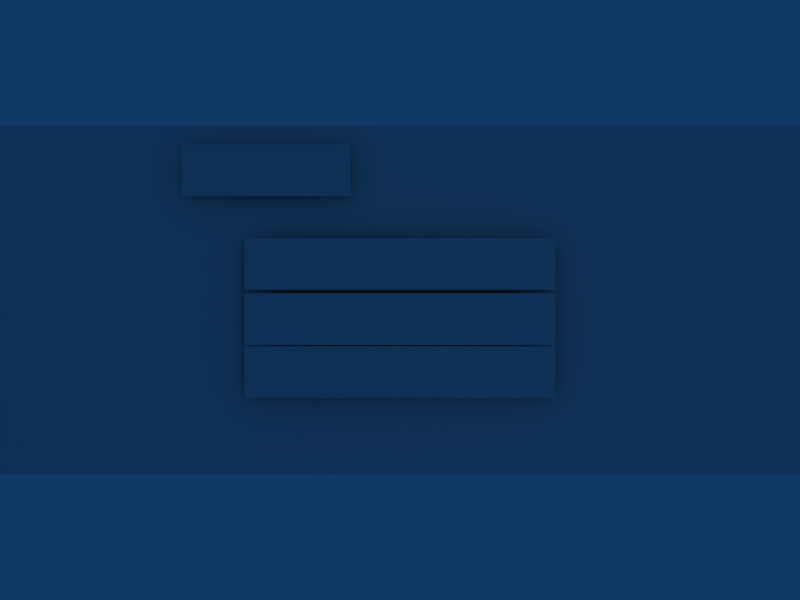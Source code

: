 # Source: pauseMenu.blend  (saved by Blender 2.49.2; exported with 4.5.12 LTS)
import bpy
from mathutils import Matrix  # noqa: F401  (used for matrix-valued properties, if any)

bpy.ops.wm.read_factory_settings(use_empty=True)
scene = bpy.context.scene
scene.name = 'Scene'

# ---- collections
col_collection_1 = bpy.data.collections.new('Collection 1'); scene.collection.children.link(col_collection_1)

# ---- materials (node trees are filled in below, after node groups)
mat_pause = bpy.data.materials.new('pause')
mat_pause.alpha_threshold = 0.0
mat_pause.preview_render_type = 'FLAT'
mat_pause.roughness = 0.5
mat_pause.specular_intensity = 0.0

# ---- material node trees

# ---- world
world_world = bpy.data.worlds.new('World'); scene.world = world_world
world_world.color = (0.05656, 0.2208, 0.4)
world_world.use_sun_shadow = False
world_world.sun_shadow_jitter_overblur = 0.0
world_world.cycles.sampling_method = 'MANUAL'
world_world.cycles.sample_map_resolution = 256

# ---- cameras
cam_camera = bpy.data.cameras.new('Camera')
cam_camera.passepartout_alpha = 0.2
cam_camera.clip_end = 100.0
cam_camera.lens = 35.0
cam_camera.ortho_scale = 7.314
cam_camera.show_passepartout = False
cam_camera.show_safe_areas = True
cam_camera.dof.focus_distance = 0.0
cam_camera.dof.aperture_fstop = 128.0

# ---- lights
light_spot = bpy.data.lights.new('Spot', 'POINT')
light_spot.transmission_factor = 0.0
light_spot.cutoff_distance = 30.0
light_spot.energy = 100.0
light_spot.shadow_buffer_clip_start = 1.001
light_spot.shadow_soft_size = 1.0
light_spot.shadow_maximum_resolution = 0.006
light_spot.use_absolute_resolution = True
light_spot.cycles.use_multiple_importance_sampling = False

# ---- meshes
me_cube_003 = bpy.data.meshes.new('Cube.003')
me_cube_003.from_pydata([(1.0, -0.297, -5.0), (1.0, -0.63, -5.0), (-1.0, -0.63, -5.0), (-1.0, -0.297, -5.0)], [], [(0, 3, 2, 1)])
_uv = me_cube_003.uv_layers.new(name='UVTex')
_uv.uv.foreach_set('vector', [1.05, 0.4381, -0.05, 0.4381, -0.05, 0.2181, 1.05, 0.2181])
me_cube_003.materials.append(mat_pause)
me_cube_003.use_remesh_preserve_volume = False
me_cube_003.use_remesh_preserve_attributes = False
me_cube_003.use_mirror_vertex_groups = False
me_cube_003.update()
me_cube_002 = bpy.data.meshes.new('Cube.002')
me_cube_002.from_pydata([(1.0, 0.04312, -5.0), (1.0, -0.2899, -5.0), (-1.0, -0.2899, -5.0), (-1.0, 0.04312, -5.0)], [], [(0, 3, 2, 1)])
_uv = me_cube_002.uv_layers.new(name='UVTex')
_uv.uv.foreach_set('vector', [1.05, 0.61, -0.05, 0.61, -0.05, 0.39, 1.05, 0.39])
me_cube_002.materials.append(mat_pause)
me_cube_002.use_remesh_preserve_volume = False
me_cube_002.use_remesh_preserve_attributes = False
me_cube_002.use_mirror_vertex_groups = False
me_cube_002.update()
me_cube_001 = bpy.data.meshes.new('Cube.001')
me_cube_001.from_pydata([(1.0, 0.3985, -5.0), (1.0, 0.06552, -5.0), (-1.0, 0.06552, -5.0), (-1.0, 0.3985, -5.0)], [], [(0, 3, 2, 1)])
_uv = me_cube_001.uv_layers.new(name='UVTex')
_uv.uv.foreach_set('vector', [1.05, 0.817, -0.05, 0.817, -0.05, 0.597, 1.05, 0.597])
me_cube_001.materials.append(mat_pause)
me_cube_001.use_remesh_preserve_volume = False
me_cube_001.use_remesh_preserve_attributes = False
me_cube_001.use_mirror_vertex_groups = False
me_cube_001.update()
me_pause = bpy.data.meshes.new('pause')
me_pause.from_pydata([(11.88, 1.138, -5.079), (11.88, -1.138, -5.079), (-11.88, -1.138, -5.079), (-11.88, 1.138, -5.079)], [], [(0, 3, 2, 1)])
_uv = me_pause.uv_layers.new(name='UVTex')
_uv.uv.foreach_set('vector', [0.5527, 0.1438, 0.4473, 0.1438, 0.4473, 0.03834, 0.5527, 0.03834])
me_pause.materials.append(mat_pause)
me_pause.use_remesh_preserve_volume = False
me_pause.use_remesh_preserve_attributes = False
me_pause.use_mirror_vertex_groups = False
me_pause.update()
me_cube = bpy.data.meshes.new('Cube')
me_cube.from_pydata([(-0.3182, 1.0, -5.0), (-0.3182, 0.667, -5.0), (-1.405, 0.667, -5.0), (-1.405, 1.0, -5.0)], [], [(0, 3, 2, 1)])
_uv = me_cube.uv_layers.new(name='UVTex')
_uv.uv.foreach_set('vector', [0.4813, 0.9937, -0.008676, 0.9937, -0.008676, 0.8115, 0.4813, 0.8115])
me_cube.materials.append(mat_pause)
me_cube.use_remesh_preserve_volume = False
me_cube.use_remesh_preserve_attributes = False
me_cube.use_mirror_vertex_groups = False
me_cube.update()

# ---- objects
ob_pause_003 = bpy.data.objects.new('pause.003', me_cube_003)
ob_pause_002 = bpy.data.objects.new('pause.002', me_cube_002)
ob_pause_001 = bpy.data.objects.new('pause.001', me_cube_001)
ob_pauseback = bpy.data.objects.new('pauseBack', me_pause)
ob_pause = bpy.data.objects.new('pause', me_cube)
ob_lamp = bpy.data.objects.new('Lamp', light_spot)
ob_camera = bpy.data.objects.new('Camera', cam_camera)

# ---- transforms, parenting, visibility, modifiers, constraints
ob_pause_003.location = (0.0, 0.0, 0.0)
ob_pause_003.lock_rotations_4d = False
ob_pause_003.empty_display_type = 'ARROWS'
ob_pause_003.color = (0.0, 0.0, 0.0, 1.0)
ob_pause_003.lineart.crease_threshold = 0.0
ob_pause_002.location = (0.0, 0.0, 0.0)
ob_pause_002.lock_rotations_4d = False
ob_pause_002.empty_display_type = 'ARROWS'
ob_pause_002.color = (0.0, 0.0, 0.0, 1.0)
ob_pause_002.lineart.crease_threshold = 0.0
ob_pause_001.location = (0.0, 0.0, 0.0)
ob_pause_001.lock_rotations_4d = False
ob_pause_001.empty_display_type = 'ARROWS'
ob_pause_001.color = (0.0, 0.0, 0.0, 1.0)
ob_pause_001.lineart.crease_threshold = 0.0
ob_pauseback.location = (0.0, 0.0, 0.0)
ob_pauseback.lock_rotations_4d = False
ob_pauseback.empty_display_type = 'ARROWS'
ob_pauseback.color = (0.0, 0.0, 0.0, 1.0)
ob_pauseback.lineart.crease_threshold = 0.0
ob_pause.location = (0.0, 0.0, 0.0)
ob_pause.lock_rotations_4d = False
ob_pause.empty_display_type = 'ARROWS'
ob_pause.color = (0.0, 0.0, 0.0, 1.0)
ob_pause.lineart.crease_threshold = 0.0
ob_lamp.location = (4.076, 1.005, 5.904)
ob_lamp.rotation_euler = (0.6503, 0.05522, 1.866)
ob_lamp.lock_rotations_4d = False
ob_lamp.empty_display_type = 'ARROWS'
ob_lamp.color = (0.0, 0.0, 0.0, 0.0)
ob_lamp.lineart.crease_threshold = 0.0
ob_camera.location = (0.0, 0.0, 0.0)
ob_camera.lock_rotations_4d = False
ob_camera.empty_display_type = 'ARROWS'
ob_camera.color = (0.0, 0.0, 0.0, 0.0)
ob_camera.display_type = 'WIRE'
ob_camera.lineart.crease_threshold = 0.0

# ---- collection membership
col_collection_1.objects.link(ob_pause_003)
col_collection_1.objects.link(ob_pause_002)
col_collection_1.objects.link(ob_pause_001)
col_collection_1.objects.link(ob_pauseback)
col_collection_1.objects.link(ob_pause)
col_collection_1.objects.link(ob_lamp)
col_collection_1.objects.link(ob_camera)

# ---- scene / render settings (as saved in the file)
scene.camera = ob_camera
scene.frame_start = 1; scene.frame_end = 250; scene.frame_set(1)
scene.render.engine = 'BLENDER_EEVEE_NEXT'
scene.render.image_settings.file_format = 'JPEG'
scene.render.image_settings.color_mode = 'RGB'
scene.render.image_settings.compression = 90
scene.render.resolution_x = 800
scene.render.resolution_y = 600
scene.render.pixel_aspect_x = 100.0
scene.render.pixel_aspect_y = 100.0
scene.render.fps = 25
scene.render.dither_intensity = 0.0
scene.render.use_compositing = False
scene.render.use_sequencer = False
scene.render.bake_margin = 2
scene.render.bake_bias = 0.0
scene.render.use_stamp_time = False
scene.render.use_stamp_date = False
scene.render.use_stamp_frame = False
scene.render.use_stamp_camera = False
scene.render.use_stamp_scene = False
scene.render.use_stamp_filename = False
scene.render.use_stamp_render_time = False
scene.render.stamp_font_size = 0
scene.cycles.use_denoising = False
scene.cycles.samples = 10
scene.cycles.sampling_pattern = 'TABULATED_SOBOL'
scene.cycles.light_sampling_threshold = 0.0
scene.cycles.use_adaptive_sampling = False
scene.cycles.use_light_tree = False
scene.cycles.blur_glossy = 0.0
scene.cycles.volume_bounces = 1
scene.cycles.pixel_filter_type = 'GAUSSIAN'
scene.cycles.sample_clamp_indirect = 0.0
scene.view_settings.view_transform = 'Raw'
bpy.context.view_layer.update()

